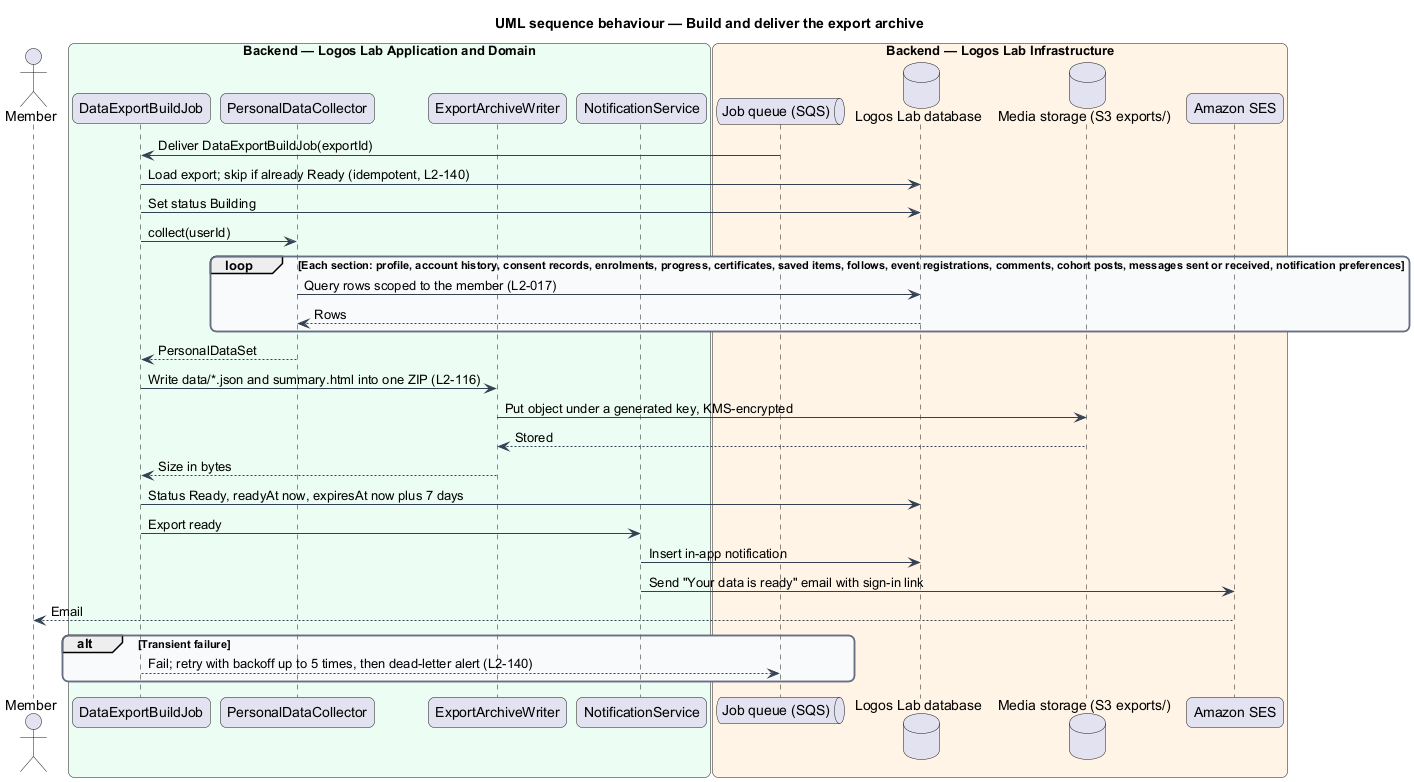

The diagram above was rendered by PlantUML. Its source (embedded in the PNG):
@startuml
title UML sequence behaviour — Build and deliver the export archive
skinparam backgroundColor #FFFFFF
skinparam shadowing false
skinparam roundcorner 12
skinparam defaultFontName Arial
skinparam ArrowColor #344054
skinparam rectangle {
  BorderColor #344054
  FontColor #101828
}
skinparam package {
  BorderColor #667085
  FontColor #101828
  BackgroundColor #F9FAFB
}
actor "Member" as actor
box "Backend — Logos Lab Application and Domain" #ECFDF3
  participant "DataExportBuildJob" as job
  participant "PersonalDataCollector" as col
  participant "ExportArchiveWriter" as arc
  participant "NotificationService" as note
end box
box "Backend — Logos Lab Infrastructure" #FFF4E5
  queue "Job queue (SQS)" as queue
  database "Logos Lab database" as db
  database "Media storage (S3 exports/)" as s3
  participant "Amazon SES" as ses
end box
queue -> job : Deliver DataExportBuildJob(exportId)
job -> db : Load export; skip if already Ready (idempotent, L2-140)
job -> db : Set status Building
job -> col : collect(userId)
loop Each section: profile, account history, consent records, enrolments, progress, certificates, saved items, follows, event registrations, comments, cohort posts, messages sent or received, notification preferences
  col -> db : Query rows scoped to the member (L2-017)
  db --> col : Rows
end
col --> job : PersonalDataSet
job -> arc : Write data/*.json and summary.html into one ZIP (L2-116)
arc -> s3 : Put object under a generated key, KMS-encrypted
s3 --> arc : Stored
arc --> job : Size in bytes
job -> db : Status Ready, readyAt now, expiresAt now plus 7 days
job -> note : Export ready
note -> db : Insert in-app notification
note -> ses : Send "Your data is ready" email with sign-in link
ses --> actor : Email
alt Transient failure
  job --> queue : Fail; retry with backoff up to 5 times, then dead-letter alert (L2-140)
end
@enduml